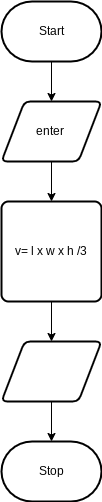

The diagram above was exported from draw.io. Its source (the exported page's mxGraphModel, read from the mxfile embedded in the PNG):
<mxGraphModel dx="1074" dy="711" grid="1" gridSize="10" guides="1" tooltips="1" connect="1" arrows="1" fold="1" page="1" pageScale="1" pageWidth="850" pageHeight="1100" math="0" shadow="0">
  <root>
    <mxCell id="0" />
    <mxCell id="1" parent="0" />
    <mxCell id="7" style="edgeStyle=none;html=1;" parent="1" source="2" target="3" edge="1">
      <mxGeometry relative="1" as="geometry" />
    </mxCell>
    <mxCell id="2" value="Start" style="strokeWidth=2;html=1;shape=mxgraph.flowchart.terminator;whiteSpace=wrap;" parent="1" vertex="1">
      <mxGeometry x="300" y="260" width="100" height="60" as="geometry" />
    </mxCell>
    <mxCell id="8" style="edgeStyle=none;html=1;" parent="1" source="3" target="4" edge="1">
      <mxGeometry relative="1" as="geometry" />
    </mxCell>
    <mxCell id="3" value="enter&amp;nbsp;" style="shape=parallelogram;html=1;strokeWidth=2;perimeter=parallelogramPerimeter;whiteSpace=wrap;rounded=1;arcSize=12;size=0.23;" parent="1" vertex="1">
      <mxGeometry x="300" y="360" width="100" height="60" as="geometry" />
    </mxCell>
    <mxCell id="9" style="edgeStyle=none;html=1;" parent="1" source="4" target="5" edge="1">
      <mxGeometry relative="1" as="geometry" />
    </mxCell>
    <mxCell id="4" value="v= l x w x h /3" style="rounded=1;whiteSpace=wrap;html=1;absoluteArcSize=1;arcSize=14;strokeWidth=2;" parent="1" vertex="1">
      <mxGeometry x="300" y="460" width="100" height="100" as="geometry" />
    </mxCell>
    <mxCell id="10" style="edgeStyle=none;html=1;" parent="1" source="5" target="6" edge="1">
      <mxGeometry relative="1" as="geometry" />
    </mxCell>
    <mxCell id="5" value="" style="shape=parallelogram;html=1;strokeWidth=2;perimeter=parallelogramPerimeter;whiteSpace=wrap;rounded=1;arcSize=12;size=0.23;" parent="1" vertex="1">
      <mxGeometry x="300" y="600" width="100" height="60" as="geometry" />
    </mxCell>
    <mxCell id="6" value="Stop" style="strokeWidth=2;html=1;shape=mxgraph.flowchart.terminator;whiteSpace=wrap;" parent="1" vertex="1">
      <mxGeometry x="300" y="700" width="100" height="60" as="geometry" />
    </mxCell>
  </root>
</mxGraphModel>